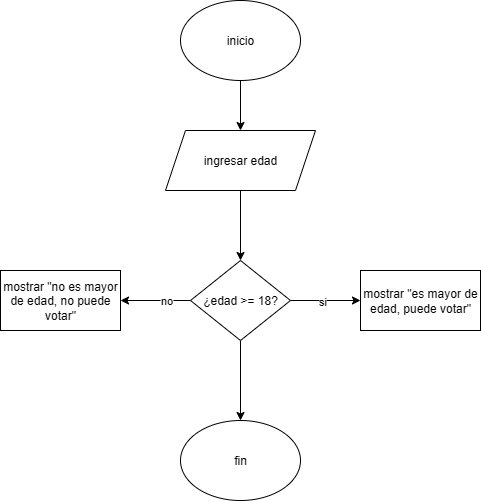

The diagram above was exported from draw.io. Its source (the exported page's mxGraphModel, read from the mxfile embedded in the PNG):
<mxGraphModel dx="973" dy="575" grid="1" gridSize="10" guides="1" tooltips="1" connect="1" arrows="1" fold="1" page="1" pageScale="1" pageWidth="827" pageHeight="1169" math="0" shadow="0">
  <root>
    <mxCell id="0" />
    <mxCell id="1" parent="0" />
    <mxCell id="qn7TAKzoXJy-lDqyCGm5-5" value="" style="edgeStyle=orthogonalEdgeStyle;rounded=0;orthogonalLoop=1;jettySize=auto;html=1;" edge="1" parent="1" source="qn7TAKzoXJy-lDqyCGm5-2" target="qn7TAKzoXJy-lDqyCGm5-4">
      <mxGeometry relative="1" as="geometry" />
    </mxCell>
    <mxCell id="qn7TAKzoXJy-lDqyCGm5-2" value="inicio" style="ellipse;whiteSpace=wrap;html=1;" vertex="1" parent="1">
      <mxGeometry x="340" y="60" width="120" height="80" as="geometry" />
    </mxCell>
    <mxCell id="qn7TAKzoXJy-lDqyCGm5-147" value="" style="edgeStyle=orthogonalEdgeStyle;rounded=0;orthogonalLoop=1;jettySize=auto;html=1;" edge="1" parent="1" source="qn7TAKzoXJy-lDqyCGm5-4" target="qn7TAKzoXJy-lDqyCGm5-146">
      <mxGeometry relative="1" as="geometry" />
    </mxCell>
    <mxCell id="qn7TAKzoXJy-lDqyCGm5-4" value="ingresar edad" style="shape=parallelogram;perimeter=parallelogramPerimeter;whiteSpace=wrap;html=1;fixedSize=1;" vertex="1" parent="1">
      <mxGeometry x="325" y="190" width="150" height="60" as="geometry" />
    </mxCell>
    <mxCell id="qn7TAKzoXJy-lDqyCGm5-149" value="" style="edgeStyle=orthogonalEdgeStyle;rounded=0;orthogonalLoop=1;jettySize=auto;html=1;" edge="1" parent="1" source="qn7TAKzoXJy-lDqyCGm5-146" target="qn7TAKzoXJy-lDqyCGm5-148">
      <mxGeometry relative="1" as="geometry" />
    </mxCell>
    <mxCell id="qn7TAKzoXJy-lDqyCGm5-150" value="si" style="edgeLabel;html=1;align=center;verticalAlign=middle;resizable=0;points=[];" vertex="1" connectable="0" parent="qn7TAKzoXJy-lDqyCGm5-149">
      <mxGeometry x="-0.0857" relative="1" as="geometry">
        <mxPoint x="-1" as="offset" />
      </mxGeometry>
    </mxCell>
    <mxCell id="qn7TAKzoXJy-lDqyCGm5-152" value="" style="edgeStyle=orthogonalEdgeStyle;rounded=0;orthogonalLoop=1;jettySize=auto;html=1;" edge="1" parent="1" source="qn7TAKzoXJy-lDqyCGm5-146" target="qn7TAKzoXJy-lDqyCGm5-151">
      <mxGeometry relative="1" as="geometry" />
    </mxCell>
    <mxCell id="qn7TAKzoXJy-lDqyCGm5-153" value="no" style="edgeLabel;html=1;align=center;verticalAlign=middle;resizable=0;points=[];" vertex="1" connectable="0" parent="qn7TAKzoXJy-lDqyCGm5-152">
      <mxGeometry x="-0.3071" y="-1" relative="1" as="geometry">
        <mxPoint x="-1" as="offset" />
      </mxGeometry>
    </mxCell>
    <mxCell id="qn7TAKzoXJy-lDqyCGm5-155" value="" style="edgeStyle=orthogonalEdgeStyle;rounded=0;orthogonalLoop=1;jettySize=auto;html=1;" edge="1" parent="1" source="qn7TAKzoXJy-lDqyCGm5-146" target="qn7TAKzoXJy-lDqyCGm5-154">
      <mxGeometry relative="1" as="geometry" />
    </mxCell>
    <mxCell id="qn7TAKzoXJy-lDqyCGm5-146" value="¿edad &amp;gt;= 18?" style="rhombus;whiteSpace=wrap;html=1;" vertex="1" parent="1">
      <mxGeometry x="350" y="320" width="100" height="80" as="geometry" />
    </mxCell>
    <mxCell id="qn7TAKzoXJy-lDqyCGm5-148" value="mostrar &quot;es mayor de edad, puede votar&quot;" style="whiteSpace=wrap;html=1;" vertex="1" parent="1">
      <mxGeometry x="520" y="330" width="120" height="60" as="geometry" />
    </mxCell>
    <mxCell id="qn7TAKzoXJy-lDqyCGm5-151" value="mostrar &quot;no es mayor de edad, no puede votar&quot;" style="whiteSpace=wrap;html=1;" vertex="1" parent="1">
      <mxGeometry x="160" y="330" width="120" height="60" as="geometry" />
    </mxCell>
    <mxCell id="qn7TAKzoXJy-lDqyCGm5-154" value="fin" style="ellipse;whiteSpace=wrap;html=1;" vertex="1" parent="1">
      <mxGeometry x="340" y="480" width="120" height="80" as="geometry" />
    </mxCell>
  </root>
</mxGraphModel>